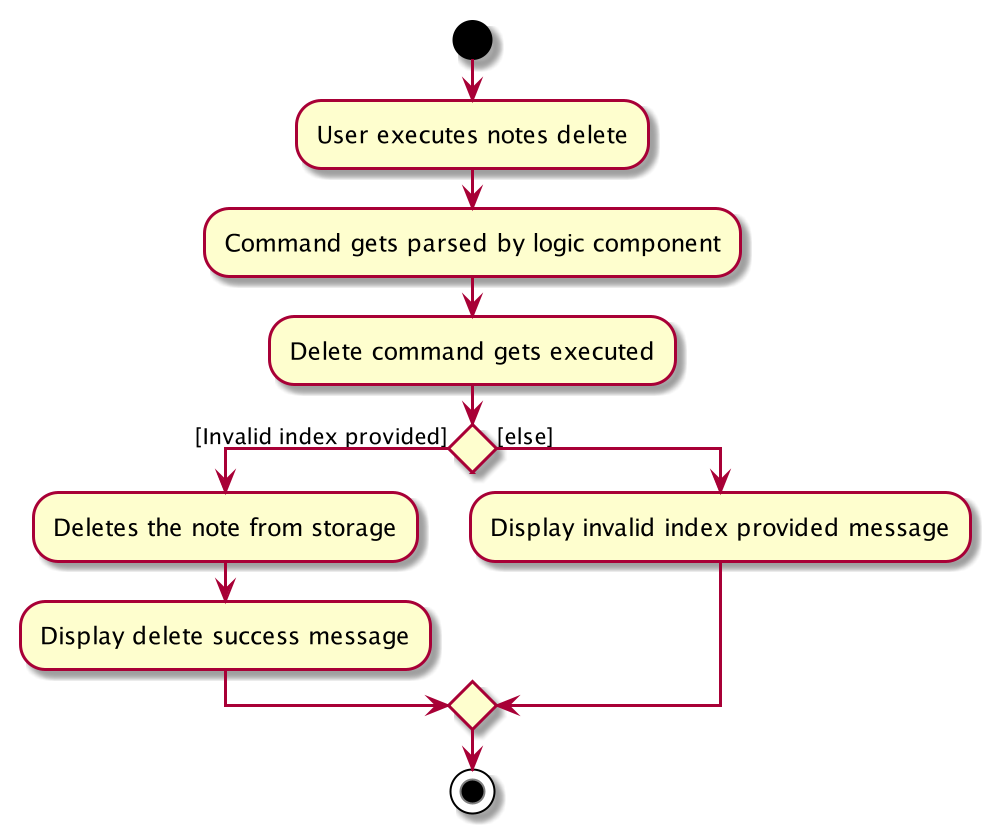

The diagram above was rendered by PlantUML. Its source (embedded in the PNG):
@startuml
start
:User executes notes delete;
:Command gets parsed by logic component;
:Delete command gets executed;



if () then ([Invalid index provided])
    :Deletes the note from storage;
    :Display delete success message;

else ([else])
        :Display invalid index provided message;
   
endif
stop
@enduml